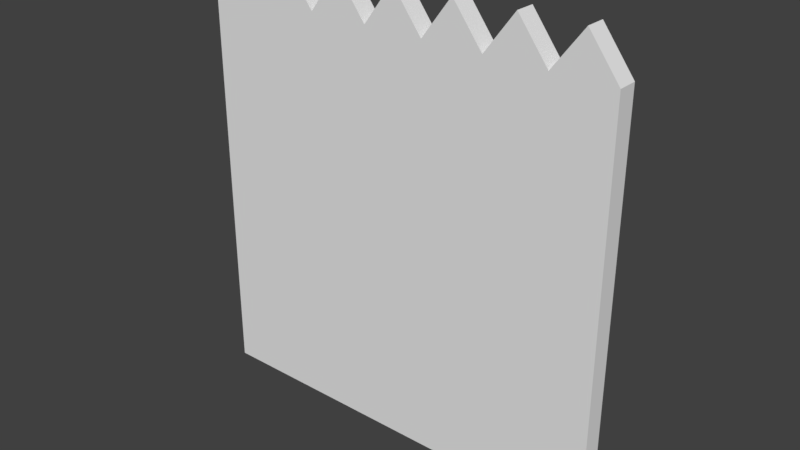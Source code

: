 # Source: Fence.blend  (saved by Blender 2.78.0; exported with 4.5.12 LTS)
import bpy
from mathutils import Matrix  # noqa: F401  (used for matrix-valued properties, if any)

bpy.ops.wm.read_factory_settings(use_empty=True)
scene = bpy.context.scene
scene.name = 'Scene'

# ---- collections
col_collection_1 = bpy.data.collections.new('Collection 1'); scene.collection.children.link(col_collection_1)

# ---- materials (node trees are filled in below, after node groups)
mat_fencetex = bpy.data.materials.new('FenceTex')
mat_fencetex.alpha_threshold = 0.0
mat_fencetex.use_transparent_shadow = False
mat_fencetex.roughness = 0.5

# ---- material node trees

# ---- world
world_world = bpy.data.worlds.new('World'); scene.world = world_world
world_world.color = (0.05088, 0.05088, 0.05088)
world_world.use_sun_shadow = False
world_world.sun_shadow_jitter_overblur = 0.0
world_world.cycles.sampling_method = 'MANUAL'

# ---- meshes
me_cube_001 = bpy.data.meshes.new('Cube.001')
me_cube_001.from_pydata([(-150.0, -50.0, -1240.0), (-150.0, -50.0, 760.0), (-150.0, 50.0, -1240.0), (-150.0, 50.0, 760.0), (150.0, -50.0, -1240.0), (150.0, -50.0, 760.0), (150.0, 50.0, -1240.0), (150.0, 50.0, 760.0), (0.0, 50.0, 960.0), (0.0, -50.0, 960.0)], [], [(0, 1, 3, 2), (2, 3, 8, 7, 6), (6, 7, 5, 4), (4, 5, 9, 1, 0), (2, 6, 4, 0), (8, 3, 1, 9), (7, 8, 9, 5)])
_uv = me_cube_001.uv_layers.new(name='UVMap')
_uv.uv.foreach_set('vector', [1.003, 0.7013, 0.1401, 0.7013, 0.1401, 0.6559, 1.003, 0.6559, 0.9995, 0.8494, 0.09038, 0.8494, -0.0005325, 0.7812, 0.09038, 0.7131, 0.9995, 0.7131, 0.1342, 0.6046, 0.9967, 0.6046, 0.9967, 0.65, 0.1342, 0.65, 0.9995, 0.9858, 0.09038, 0.9858, -0.0005325, 0.9176, 0.09038, 0.8494, 0.9995, 0.8494, 0.2706, 0.6046, 0.1342, 0.6046, 0.1342, 0.5591, 0.2706, 0.5591, 0.2725, 0.5572, 0.3804, 0.5572, 0.3804, 0.6026, 0.2725, 0.6026, 0.3823, 0.5572, 0.4901, 0.5572, 0.4901, 0.6026, 0.3823, 0.6026])
me_cube_001.materials.append(mat_fencetex)
me_cube_001.use_remesh_preserve_volume = False
me_cube_001.use_remesh_preserve_attributes = False
me_cube_001.use_mirror_vertex_groups = False
me_cube_001.update()
me_cube_000 = bpy.data.meshes.new('Cube.000')
me_cube_000.from_pydata([(-150.0, -50.0, -1240.0), (-150.0, -50.0, 760.0), (-150.0, 50.0, -1240.0), (-150.0, 50.0, 760.0), (150.0, -50.0, -1240.0), (150.0, -50.0, 760.0), (150.0, 50.0, -1240.0), (150.0, 50.0, 760.0), (0.0, 50.0, 960.0), (0.0, -50.0, 960.0)], [], [(0, 1, 3, 2), (2, 3, 8, 7, 6), (6, 7, 5, 4), (4, 5, 9, 1, 0), (2, 6, 4, 0), (8, 3, 1, 9), (7, 8, 9, 5)])
_uv = me_cube_000.uv_layers.new(name='UVMap')
_uv.uv.foreach_set('vector', [1.003, 0.7013, 0.1401, 0.7013, 0.1401, 0.6559, 1.003, 0.6559, 0.9995, 0.8494, 0.09038, 0.8494, -0.0005325, 0.7812, 0.09038, 0.7131, 0.9995, 0.7131, 0.1342, 0.6046, 0.9967, 0.6046, 0.9967, 0.65, 0.1342, 0.65, 0.9995, 0.9858, 0.09038, 0.9858, -0.0005325, 0.9176, 0.09038, 0.8494, 0.9995, 0.8494, 0.2706, 0.6046, 0.1342, 0.6046, 0.1342, 0.5591, 0.2706, 0.5591, 0.2725, 0.5572, 0.3804, 0.5572, 0.3804, 0.6026, 0.2725, 0.6026, 0.3823, 0.5572, 0.4901, 0.5572, 0.4901, 0.6026, 0.3823, 0.6026])
me_cube_000.materials.append(mat_fencetex)
me_cube_000.use_remesh_preserve_volume = False
me_cube_000.use_remesh_preserve_attributes = False
me_cube_000.use_mirror_vertex_groups = False
me_cube_000.update()
me_cube_002 = bpy.data.meshes.new('Cube.002')
me_cube_002.from_pydata([(-150.0, -50.0, -1240.0), (-150.0, -50.0, 760.0), (-150.0, 50.0, -1240.0), (-150.0, 50.0, 760.0), (150.0, -50.0, -1240.0), (150.0, -50.0, 760.0), (150.0, 50.0, -1240.0), (150.0, 50.0, 760.0), (0.0, 50.0, 960.0), (0.0, -50.0, 960.0)], [], [(0, 1, 3, 2), (2, 3, 8, 7, 6), (6, 7, 5, 4), (4, 5, 9, 1, 0), (2, 6, 4, 0), (8, 3, 1, 9), (7, 8, 9, 5)])
_uv = me_cube_002.uv_layers.new(name='UVMap')
_uv.uv.foreach_set('vector', [1.003, 0.7013, 0.1401, 0.7013, 0.1401, 0.6559, 1.003, 0.6559, 0.9995, 0.8494, 0.09038, 0.8494, -0.0005325, 0.7812, 0.09038, 0.7131, 0.9995, 0.7131, 0.1342, 0.6046, 0.9967, 0.6046, 0.9967, 0.65, 0.1342, 0.65, 0.9995, 0.9858, 0.09038, 0.9858, -0.0005325, 0.9176, 0.09038, 0.8494, 0.9995, 0.8494, 0.2706, 0.6046, 0.1342, 0.6046, 0.1342, 0.5591, 0.2706, 0.5591, 0.2725, 0.5572, 0.3804, 0.5572, 0.3804, 0.6026, 0.2725, 0.6026, 0.3823, 0.5572, 0.4901, 0.5572, 0.4901, 0.6026, 0.3823, 0.6026])
me_cube_002.materials.append(mat_fencetex)
me_cube_002.use_remesh_preserve_volume = False
me_cube_002.use_remesh_preserve_attributes = False
me_cube_002.use_mirror_vertex_groups = False
me_cube_002.update()
me_cube_009 = bpy.data.meshes.new('Cube.009')
me_cube_009.from_pydata([(-150.0, -50.0, -1240.0), (-150.0, -50.0, 760.0), (-150.0, 50.0, -1240.0), (-150.0, 50.0, 760.0), (150.0, -50.0, -1240.0), (150.0, -50.0, 760.0), (150.0, 50.0, -1240.0), (150.0, 50.0, 760.0), (0.0, 50.0, 960.0), (0.0, -50.0, 960.0)], [], [(0, 1, 3, 2), (2, 3, 8, 7, 6), (6, 7, 5, 4), (4, 5, 9, 1, 0), (2, 6, 4, 0), (8, 3, 1, 9), (7, 8, 9, 5)])
_uv = me_cube_009.uv_layers.new(name='UVMap')
_uv.uv.foreach_set('vector', [1.003, 0.7013, 0.1401, 0.7013, 0.1401, 0.6559, 1.003, 0.6559, 0.9995, 0.8494, 0.09038, 0.8494, -0.0005325, 0.7812, 0.09038, 0.7131, 0.9995, 0.7131, 0.1342, 0.6046, 0.9967, 0.6046, 0.9967, 0.65, 0.1342, 0.65, 0.9995, 0.9858, 0.09038, 0.9858, -0.0005325, 0.9176, 0.09038, 0.8494, 0.9995, 0.8494, 0.2706, 0.6046, 0.1342, 0.6046, 0.1342, 0.5591, 0.2706, 0.5591, 0.2725, 0.5572, 0.3804, 0.5572, 0.3804, 0.6026, 0.2725, 0.6026, 0.3823, 0.5572, 0.4901, 0.5572, 0.4901, 0.6026, 0.3823, 0.6026])
me_cube_009.materials.append(mat_fencetex)
me_cube_009.use_remesh_preserve_volume = False
me_cube_009.use_remesh_preserve_attributes = False
me_cube_009.use_mirror_vertex_groups = False
me_cube_009.update()
me_cube_010 = bpy.data.meshes.new('Cube.010')
me_cube_010.from_pydata([(-150.0, -50.0, -1240.0), (-150.0, -50.0, 760.0), (-150.0, 50.0, -1240.0), (-150.0, 50.0, 760.0), (150.0, -50.0, -1240.0), (150.0, -50.0, 760.0), (150.0, 50.0, -1240.0), (150.0, 50.0, 760.0), (0.0, 50.0, 960.0), (0.0, -50.0, 960.0)], [], [(0, 1, 3, 2), (2, 3, 8, 7, 6), (6, 7, 5, 4), (4, 5, 9, 1, 0), (2, 6, 4, 0), (8, 3, 1, 9), (7, 8, 9, 5)])
_uv = me_cube_010.uv_layers.new(name='UVMap')
_uv.uv.foreach_set('vector', [1.003, 0.7013, 0.1401, 0.7013, 0.1401, 0.6559, 1.003, 0.6559, 0.9995, 0.8494, 0.09038, 0.8494, -0.0005325, 0.7812, 0.09038, 0.7131, 0.9995, 0.7131, 0.1342, 0.6046, 0.9967, 0.6046, 0.9967, 0.65, 0.1342, 0.65, 0.9995, 0.9858, 0.09038, 0.9858, -0.0005325, 0.9176, 0.09038, 0.8494, 0.9995, 0.8494, 0.2706, 0.6046, 0.1342, 0.6046, 0.1342, 0.5591, 0.2706, 0.5591, 0.2725, 0.5572, 0.3804, 0.5572, 0.3804, 0.6026, 0.2725, 0.6026, 0.3823, 0.5572, 0.4901, 0.5572, 0.4901, 0.6026, 0.3823, 0.6026])
me_cube_010.materials.append(mat_fencetex)
me_cube_010.use_remesh_preserve_volume = False
me_cube_010.use_remesh_preserve_attributes = False
me_cube_010.use_mirror_vertex_groups = False
me_cube_010.update()
me_cube_011 = bpy.data.meshes.new('Cube.011')
me_cube_011.from_pydata([(-150.0, -50.0, -1240.0), (-150.0, -50.0, 760.0), (-150.0, 50.0, -1240.0), (-150.0, 50.0, 760.0), (150.0, -50.0, -1240.0), (150.0, -50.0, 760.0), (150.0, 50.0, -1240.0), (150.0, 50.0, 760.0), (0.0, 50.0, 960.0), (0.0, -50.0, 960.0)], [], [(0, 1, 3, 2), (2, 3, 8, 7, 6), (6, 7, 5, 4), (4, 5, 9, 1, 0), (2, 6, 4, 0), (8, 3, 1, 9), (7, 8, 9, 5)])
_uv = me_cube_011.uv_layers.new(name='UVMap')
_uv.uv.foreach_set('vector', [1.003, 0.7013, 0.1401, 0.7013, 0.1401, 0.6559, 1.003, 0.6559, 0.9995, 0.8494, 0.09038, 0.8494, -0.0005325, 0.7812, 0.09038, 0.7131, 0.9995, 0.7131, 0.1342, 0.6046, 0.9967, 0.6046, 0.9967, 0.65, 0.1342, 0.65, 0.9995, 0.9858, 0.09038, 0.9858, -0.0005325, 0.9176, 0.09038, 0.8494, 0.9995, 0.8494, 0.2706, 0.6046, 0.1342, 0.6046, 0.1342, 0.5591, 0.2706, 0.5591, 0.2725, 0.5572, 0.3804, 0.5572, 0.3804, 0.6026, 0.2725, 0.6026, 0.3823, 0.5572, 0.4901, 0.5572, 0.4901, 0.6026, 0.3823, 0.6026])
me_cube_011.materials.append(mat_fencetex)
me_cube_011.use_remesh_preserve_volume = False
me_cube_011.use_remesh_preserve_attributes = False
me_cube_011.use_mirror_vertex_groups = False
me_cube_011.update()
me_cube_012 = bpy.data.meshes.new('Cube.012')
me_cube_012.from_pydata([(-150.0, -50.0, -1240.0), (-150.0, -50.0, 760.0), (-150.0, 50.0, -1240.0), (-150.0, 50.0, 760.0), (150.0, -50.0, -1240.0), (150.0, -50.0, 760.0), (150.0, 50.0, -1240.0), (150.0, 50.0, 760.0), (0.0, 50.0, 960.0), (0.0, -50.0, 960.0)], [], [(0, 1, 3, 2), (2, 3, 8, 7, 6), (6, 7, 5, 4), (4, 5, 9, 1, 0), (2, 6, 4, 0), (8, 3, 1, 9), (7, 8, 9, 5)])
_uv = me_cube_012.uv_layers.new(name='UVMap')
_uv.uv.foreach_set('vector', [1.003, 0.7013, 0.1401, 0.7013, 0.1401, 0.6559, 1.003, 0.6559, 0.9995, 0.8494, 0.09038, 0.8494, -0.0005325, 0.7812, 0.09038, 0.7131, 0.9995, 0.7131, 0.1342, 0.6046, 0.9967, 0.6046, 0.9967, 0.65, 0.1342, 0.65, 0.9995, 0.9858, 0.09038, 0.9858, -0.0005325, 0.9176, 0.09038, 0.8494, 0.9995, 0.8494, 0.2706, 0.6046, 0.1342, 0.6046, 0.1342, 0.5591, 0.2706, 0.5591, 0.2725, 0.5572, 0.3804, 0.5572, 0.3804, 0.6026, 0.2725, 0.6026, 0.3823, 0.5572, 0.4901, 0.5572, 0.4901, 0.6026, 0.3823, 0.6026])
me_cube_012.materials.append(mat_fencetex)
me_cube_012.use_remesh_preserve_volume = False
me_cube_012.use_remesh_preserve_attributes = False
me_cube_012.use_mirror_vertex_groups = False
me_cube_012.update()

# ---- objects
ob_fence = bpy.data.objects.new('Fence', me_cube_001)
ob_fence_001 = bpy.data.objects.new('Fence.001', me_cube_000)
ob_fence_002 = bpy.data.objects.new('Fence.002', me_cube_002)
ob_fence_003 = bpy.data.objects.new('Fence.003', me_cube_009)
ob_fence_004 = bpy.data.objects.new('Fence.004', me_cube_010)
ob_fence_005 = bpy.data.objects.new('Fence.005', me_cube_011)
ob_fence_006 = bpy.data.objects.new('Fence.006', me_cube_012)

# ---- transforms, parenting, visibility, modifiers, constraints
ob_fence.location = (150.0, -50.0, 1240.0)
ob_fence.lineart.crease_threshold = 0.0
ob_fence_001.location = (450.0, -50.0, 1240.0)
ob_fence_001.lineart.crease_threshold = 0.0
ob_fence_002.location = (750.0, -50.0, 1240.0)
ob_fence_002.lineart.crease_threshold = 0.0
ob_fence_003.location = (1050.0, -50.0, 1240.0)
ob_fence_003.lineart.crease_threshold = 0.0
ob_fence_004.location = (1350.0, -50.0, 1240.0)
ob_fence_004.lineart.crease_threshold = 0.0
ob_fence_005.location = (1650.0, -50.0, 1240.0)
ob_fence_005.lineart.crease_threshold = 0.0
ob_fence_006.location = (1950.0, -50.0, 1240.0)
ob_fence_006.lineart.crease_threshold = 0.0

# ---- collection membership
col_collection_1.objects.link(ob_fence)
col_collection_1.objects.link(ob_fence_001)
col_collection_1.objects.link(ob_fence_002)
col_collection_1.objects.link(ob_fence_003)
col_collection_1.objects.link(ob_fence_004)
col_collection_1.objects.link(ob_fence_005)
col_collection_1.objects.link(ob_fence_006)

# ---- scene / render settings (as saved in the file)
scene.frame_start = 1; scene.frame_end = 250; scene.frame_set(4)
scene.render.engine = 'BLENDER_EEVEE_NEXT'
scene.render.resolution_percentage = 50
scene.render.dither_intensity = 0.0
scene.cycles.use_denoising = False
scene.cycles.samples = 128
scene.cycles.sampling_pattern = 'TABULATED_SOBOL'
scene.cycles.light_sampling_threshold = 0.0
scene.cycles.use_adaptive_sampling = False
scene.cycles.use_light_tree = False
scene.cycles.blur_glossy = 0.0
scene.cycles.sample_clamp_indirect = 0.0
scene.view_settings.view_transform = 'Standard'
scene.unit_settings.scale_length = 0.001
bpy.context.view_layer.update()

# ---- added for rendering (the .blend has no active camera and no usable light): camera, sun
cam_auto = bpy.data.cameras.new('AutoCamera')
cam_auto.lens = 50.0
cam_auto.sensor_width = 36.0
cam_auto.clip_end = 49411.5
ob_auto_camera = bpy.data.objects.new('AutoCamera', cam_auto)
scene.collection.objects.link(ob_auto_camera)
ob_auto_camera.location = (3865.48, -3428.58, 3352.39)
ob_auto_camera.rotation_euler = (1.09748, -7.21219e-08, 0.694738)
scene.camera = ob_auto_camera
light_auto_sun = bpy.data.lights.new('AutoSun', 'SUN')
light_auto_sun.energy = 3.0
light_auto_sun.angle = 0.0523599
ob_auto_sun = bpy.data.objects.new('AutoSun', light_auto_sun)
scene.collection.objects.link(ob_auto_sun)
ob_auto_sun.rotation_euler = (0.872665, 0.174533, 0.523599)
bpy.context.view_layer.update()

